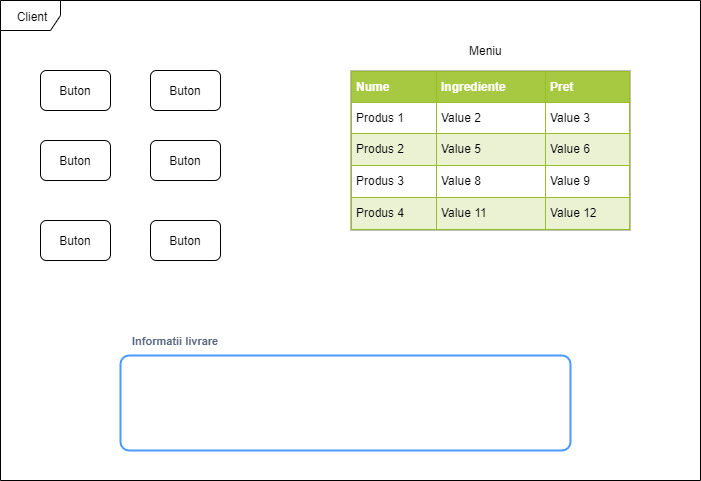

The diagram above was exported from draw.io. Its source (the exported page's mxGraphModel, read from the mxfile embedded in the PNG):
<mxGraphModel dx="1024" dy="485" grid="1" gridSize="10" guides="1" tooltips="1" connect="1" arrows="1" fold="1" page="1" pageScale="1" pageWidth="850" pageHeight="1100" background="#ffffff" math="0" shadow="0">
  <root>
    <mxCell id="0" />
    <mxCell id="1" parent="0" />
    <mxCell id="YHXhJA9Dj3NuQd_aMsXu-1" value="Client" style="shape=umlFrame;whiteSpace=wrap;html=1;" vertex="1" parent="1">
      <mxGeometry x="160" y="40" width="700" height="480" as="geometry" />
    </mxCell>
    <mxCell id="YHXhJA9Dj3NuQd_aMsXu-69" value="&lt;table border=&quot;1&quot; width=&quot;100%&quot; cellpadding=&quot;4&quot; style=&quot;width: 100% ; height: 100% ; border-collapse: collapse&quot;&gt;&lt;tbody&gt;&lt;tr style=&quot;background-color: #a7c942 ; color: #ffffff ; border: 1px solid #98bf21&quot;&gt;&lt;th align=&quot;left&quot;&gt;Nume&lt;/th&gt;&lt;th align=&quot;left&quot;&gt;Ingrediente&lt;/th&gt;&lt;th align=&quot;left&quot;&gt;Pret&lt;/th&gt;&lt;/tr&gt;&lt;tr style=&quot;border: 1px solid #98bf21&quot;&gt;&lt;td&gt;Produs 1&lt;/td&gt;&lt;td&gt;Value 2&lt;/td&gt;&lt;td&gt;Value 3&lt;/td&gt;&lt;/tr&gt;&lt;tr style=&quot;background-color: #eaf2d3 ; border: 1px solid #98bf21&quot;&gt;&lt;td&gt;Produs 2&lt;/td&gt;&lt;td&gt;Value 5&lt;/td&gt;&lt;td&gt;Value 6&lt;/td&gt;&lt;/tr&gt;&lt;tr style=&quot;border: 1px solid #98bf21&quot;&gt;&lt;td&gt;Produs 3&lt;/td&gt;&lt;td&gt;Value 8&lt;/td&gt;&lt;td&gt;Value 9&lt;/td&gt;&lt;/tr&gt;&lt;tr style=&quot;background-color: #eaf2d3 ; border: 1px solid #98bf21&quot;&gt;&lt;td&gt;Produs 4&lt;/td&gt;&lt;td&gt;Value 11&lt;/td&gt;&lt;td&gt;Value 12&lt;/td&gt;&lt;/tr&gt;&lt;/tbody&gt;&lt;/table&gt;" style="text;html=1;strokeColor=#c0c0c0;fillColor=#ffffff;overflow=fill;rounded=0;" vertex="1" parent="1">
      <mxGeometry x="510" y="110" width="280" height="160" as="geometry" />
    </mxCell>
    <mxCell id="YHXhJA9Dj3NuQd_aMsXu-70" value="Meniu" style="text;html=1;align=center;verticalAlign=middle;resizable=0;points=[];;autosize=1;" vertex="1" parent="1">
      <mxGeometry x="620" y="80" width="50" height="20" as="geometry" />
    </mxCell>
    <mxCell id="YHXhJA9Dj3NuQd_aMsXu-71" value="Buton" style="rounded=1;whiteSpace=wrap;html=1;" vertex="1" parent="1">
      <mxGeometry x="200" y="110" width="70" height="40" as="geometry" />
    </mxCell>
    <mxCell id="YHXhJA9Dj3NuQd_aMsXu-73" value="Buton" style="rounded=1;whiteSpace=wrap;html=1;" vertex="1" parent="1">
      <mxGeometry x="200" y="180" width="70" height="40" as="geometry" />
    </mxCell>
    <mxCell id="YHXhJA9Dj3NuQd_aMsXu-74" value="Buton" style="rounded=1;whiteSpace=wrap;html=1;" vertex="1" parent="1">
      <mxGeometry x="200" y="260" width="70" height="40" as="geometry" />
    </mxCell>
    <mxCell id="YHXhJA9Dj3NuQd_aMsXu-75" value="Buton" style="rounded=1;whiteSpace=wrap;html=1;" vertex="1" parent="1">
      <mxGeometry x="310" y="110" width="70" height="40" as="geometry" />
    </mxCell>
    <mxCell id="YHXhJA9Dj3NuQd_aMsXu-77" value="Buton" style="rounded=1;whiteSpace=wrap;html=1;" vertex="1" parent="1">
      <mxGeometry x="310" y="180" width="70" height="40" as="geometry" />
    </mxCell>
    <mxCell id="YHXhJA9Dj3NuQd_aMsXu-78" value="Buton" style="rounded=1;whiteSpace=wrap;html=1;" vertex="1" parent="1">
      <mxGeometry x="310" y="260" width="70" height="40" as="geometry" />
    </mxCell>
    <mxCell id="YHXhJA9Dj3NuQd_aMsXu-79" value="Informatii livrare" style="fillColor=none;strokeColor=none;html=1;fontSize=11;fontStyle=0;align=left;fontColor=#596780;fontStyle=1;fontSize=11" vertex="1" parent="1">
      <mxGeometry x="290" y="370" width="240" height="20" as="geometry" />
    </mxCell>
    <mxCell id="YHXhJA9Dj3NuQd_aMsXu-80" value="" style="rounded=1;arcSize=9;align=left;spacingLeft=5;strokeColor=#4C9AFF;html=1;strokeWidth=2;fontSize=12" vertex="1" parent="1">
      <mxGeometry x="280" y="395" width="450" height="95" as="geometry" />
    </mxCell>
  </root>
</mxGraphModel>